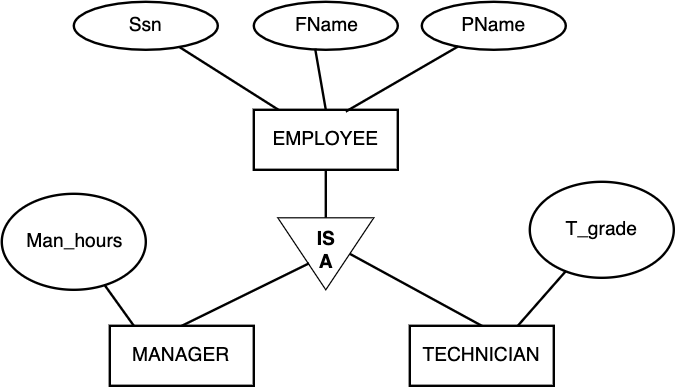

The diagram above was exported from draw.io. Its source (the exported page's mxGraphModel, read from the mxfile embedded in the PNG):
<mxGraphModel dx="753" dy="682" grid="1" gridSize="10" guides="1" tooltips="1" connect="1" arrows="1" fold="1" page="1" pageScale="1" pageWidth="827" pageHeight="1169" math="0" shadow="0">
  <root>
    <mxCell id="0" />
    <mxCell id="1" parent="0" />
    <mxCell id="yVpLkVPkTYECUh8DkX4--50" value="EMPLOYEE" style="html=1;fillColor=none;fontSize=16;strokeWidth=2;" parent="1" vertex="1">
      <mxGeometry x="260" y="200" width="120" height="50" as="geometry" />
    </mxCell>
    <mxCell id="yVpLkVPkTYECUh8DkX4--53" value="" style="endArrow=none;html=1;endFill=0;strokeWidth=2;exitX=0;exitY=0.5;exitDx=0;exitDy=0;" parent="1" target="yVpLkVPkTYECUh8DkX4--50" edge="1" source="dRLIBQnAZ-u6R0vZBYzo-2">
      <mxGeometry width="50" height="50" relative="1" as="geometry">
        <mxPoint x="380" y="190" as="sourcePoint" />
        <mxPoint x="286" y="200" as="targetPoint" />
      </mxGeometry>
    </mxCell>
    <mxCell id="EjpCjhPaOvOUeDA_U7KI-3" value="Ssn" style="ellipse;whiteSpace=wrap;html=1;strokeWidth=2;fillColor=none;fontSize=16;fontStyle=0" parent="1" vertex="1">
      <mxGeometry x="110" y="110" width="120" height="40" as="geometry" />
    </mxCell>
    <mxCell id="EjpCjhPaOvOUeDA_U7KI-4" value="" style="endArrow=none;html=1;strokeWidth=2;fontSize=16;" parent="1" source="yVpLkVPkTYECUh8DkX4--50" target="EjpCjhPaOvOUeDA_U7KI-3" edge="1">
      <mxGeometry width="50" height="50" relative="1" as="geometry">
        <mxPoint x="60" y="310" as="sourcePoint" />
        <mxPoint x="110" y="260" as="targetPoint" />
      </mxGeometry>
    </mxCell>
    <mxCell id="dRLIBQnAZ-u6R0vZBYzo-2" value="IS A" style="triangle;whiteSpace=wrap;html=1;direction=south;fontStyle=1;fontSize=16;spacingBottom=24;" vertex="1" parent="1">
      <mxGeometry x="280" y="290" width="80" height="60" as="geometry" />
    </mxCell>
    <mxCell id="dRLIBQnAZ-u6R0vZBYzo-4" value="MANAGER" style="html=1;fillColor=none;fontSize=16;strokeWidth=2;" vertex="1" parent="1">
      <mxGeometry x="140" y="380" width="120" height="50" as="geometry" />
    </mxCell>
    <mxCell id="dRLIBQnAZ-u6R0vZBYzo-5" value="" style="endArrow=none;html=1;endFill=0;strokeWidth=2;exitX=0.5;exitY=0;exitDx=0;exitDy=0;entryX=0.633;entryY=0.675;entryDx=0;entryDy=0;entryPerimeter=0;" edge="1" parent="1" target="dRLIBQnAZ-u6R0vZBYzo-2" source="dRLIBQnAZ-u6R0vZBYzo-4">
      <mxGeometry width="50" height="50" relative="1" as="geometry">
        <mxPoint x="200" y="470" as="sourcePoint" />
        <mxPoint x="166" y="380" as="targetPoint" />
      </mxGeometry>
    </mxCell>
    <mxCell id="dRLIBQnAZ-u6R0vZBYzo-6" value="TECHNICIAN" style="html=1;fillColor=none;fontSize=16;strokeWidth=2;" vertex="1" parent="1">
      <mxGeometry x="390" y="380" width="120" height="50" as="geometry" />
    </mxCell>
    <mxCell id="dRLIBQnAZ-u6R0vZBYzo-7" value="" style="endArrow=none;html=1;endFill=0;strokeWidth=2;exitX=0.5;exitY=0;exitDx=0;exitDy=0;entryX=0.5;entryY=0;entryDx=0;entryDy=0;" edge="1" parent="1" source="dRLIBQnAZ-u6R0vZBYzo-6" target="dRLIBQnAZ-u6R0vZBYzo-2">
      <mxGeometry width="50" height="50" relative="1" as="geometry">
        <mxPoint x="450" y="462" as="sourcePoint" />
        <mxPoint x="556" y="319.98" as="targetPoint" />
      </mxGeometry>
    </mxCell>
    <mxCell id="dRLIBQnAZ-u6R0vZBYzo-10" value="T_grade" style="ellipse;whiteSpace=wrap;html=1;strokeWidth=2;fillColor=none;fontSize=16;fontStyle=0" vertex="1" parent="1">
      <mxGeometry x="490" y="260" width="120" height="80" as="geometry" />
    </mxCell>
    <mxCell id="dRLIBQnAZ-u6R0vZBYzo-11" value="" style="endArrow=none;html=1;strokeWidth=2;fontSize=16;exitX=0.75;exitY=0;exitDx=0;exitDy=0;" edge="1" parent="1" target="dRLIBQnAZ-u6R0vZBYzo-10" source="dRLIBQnAZ-u6R0vZBYzo-6">
      <mxGeometry width="50" height="50" relative="1" as="geometry">
        <mxPoint x="586" y="350" as="sourcePoint" />
        <mxPoint x="390" y="410" as="targetPoint" />
      </mxGeometry>
    </mxCell>
    <mxCell id="dRLIBQnAZ-u6R0vZBYzo-12" value="Man_hours" style="ellipse;whiteSpace=wrap;html=1;strokeWidth=2;fillColor=none;fontSize=16;fontStyle=0" vertex="1" parent="1">
      <mxGeometry x="50" y="270" width="120" height="80" as="geometry" />
    </mxCell>
    <mxCell id="dRLIBQnAZ-u6R0vZBYzo-13" value="" style="endArrow=none;html=1;strokeWidth=2;fontSize=16;exitX=0.167;exitY=0;exitDx=0;exitDy=0;exitPerimeter=0;" edge="1" parent="1" target="dRLIBQnAZ-u6R0vZBYzo-12" source="dRLIBQnAZ-u6R0vZBYzo-4">
      <mxGeometry width="50" height="50" relative="1" as="geometry">
        <mxPoint x="155.71428571428578" y="380" as="sourcePoint" />
        <mxPoint x="-40" y="440" as="targetPoint" />
      </mxGeometry>
    </mxCell>
    <mxCell id="dRLIBQnAZ-u6R0vZBYzo-14" value="FName" style="ellipse;whiteSpace=wrap;html=1;strokeWidth=2;fillColor=none;fontSize=16;fontStyle=0" vertex="1" parent="1">
      <mxGeometry x="260" y="110" width="120" height="40" as="geometry" />
    </mxCell>
    <mxCell id="dRLIBQnAZ-u6R0vZBYzo-15" value="" style="endArrow=none;html=1;strokeWidth=2;fontSize=16;entryX=0.426;entryY=0.976;entryDx=0;entryDy=0;entryPerimeter=0;exitX=0.5;exitY=0;exitDx=0;exitDy=0;" edge="1" parent="1" source="yVpLkVPkTYECUh8DkX4--50" target="dRLIBQnAZ-u6R0vZBYzo-14">
      <mxGeometry width="50" height="50" relative="1" as="geometry">
        <mxPoint x="290.55487769275396" y="209.9999999999999" as="sourcePoint" />
        <mxPoint x="208.0139310744446" y="157.6862145493037" as="targetPoint" />
      </mxGeometry>
    </mxCell>
    <mxCell id="dRLIBQnAZ-u6R0vZBYzo-16" value="PName" style="ellipse;whiteSpace=wrap;html=1;strokeWidth=2;fillColor=none;fontSize=16;fontStyle=0" vertex="1" parent="1">
      <mxGeometry x="400" y="110" width="120" height="40" as="geometry" />
    </mxCell>
    <mxCell id="dRLIBQnAZ-u6R0vZBYzo-17" value="" style="endArrow=none;html=1;strokeWidth=2;fontSize=16;exitX=0.639;exitY=0.029;exitDx=0;exitDy=0;exitPerimeter=0;" edge="1" parent="1" source="yVpLkVPkTYECUh8DkX4--50" target="dRLIBQnAZ-u6R0vZBYzo-16">
      <mxGeometry width="50" height="50" relative="1" as="geometry">
        <mxPoint x="330" y="209.9999999999999" as="sourcePoint" />
        <mxPoint x="321.1199999999999" y="159.03999999999985" as="targetPoint" />
      </mxGeometry>
    </mxCell>
  </root>
</mxGraphModel>